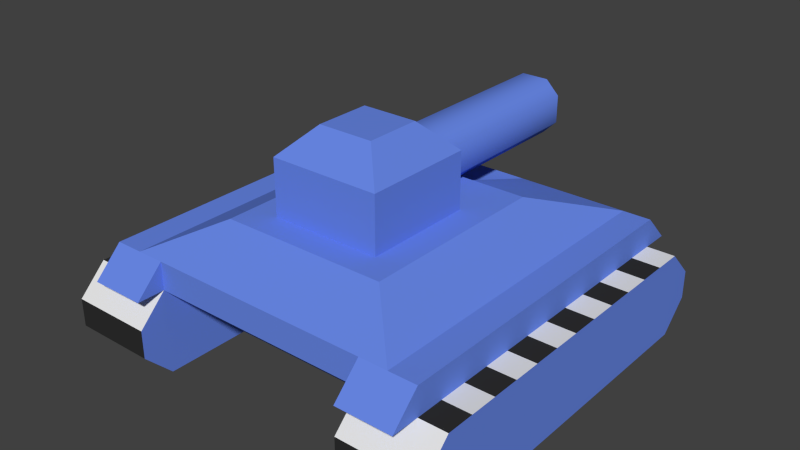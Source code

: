 # Source: playerD.blend  (saved by Blender 2.74.0; exported with 4.5.12 LTS)
import bpy
from mathutils import Matrix  # noqa: F401  (used for matrix-valued properties, if any)

bpy.ops.wm.read_factory_settings(use_empty=True)
scene = bpy.context.scene
scene.name = 'Scene'

# ---- collections
col_collection_1 = bpy.data.collections.new('Collection 1'); scene.collection.children.link(col_collection_1)

# ---- materials (node trees are filled in below, after node groups)
mat_tanktrucks = bpy.data.materials.new('TankTrucks')
mat_tanktrucks.alpha_threshold = 0.0
mat_tanktrucks.use_transparent_shadow = False
mat_tanktrucks.roughness = 0.5
mat_tanktrucks.line_color = (0.0, 0.0, 0.0, 1.0)
mat_tankbody = bpy.data.materials.new('TankBody')
mat_tankbody.alpha_threshold = 0.0
mat_tankbody.use_transparent_shadow = False
mat_tankbody.diffuse_color = (0.1405, 0.2475, 0.8, 1.0)
mat_tankbody.roughness = 0.5
mat_tankbody.line_color = (0.0, 0.0, 0.0, 1.0)
mat_tanktrucks2 = bpy.data.materials.new('TankTrucks2')
mat_tanktrucks2.alpha_threshold = 0.0
mat_tanktrucks2.use_transparent_shadow = False
mat_tanktrucks2.diffuse_color = (0.0291, 0.0291, 0.0291, 1.0)
mat_tanktrucks2.roughness = 0.5

# ---- material node trees

# ---- world
world_world = bpy.data.worlds.new('World'); scene.world = world_world
world_world.color = (0.05088, 0.05088, 0.05088)
world_world.use_sun_shadow = False
world_world.sun_shadow_jitter_overblur = 0.0
world_world.cycles.sampling_method = 'MANUAL'
world_world.cycles.sample_map_resolution = 256

# ---- meshes
me_playerd = bpy.data.meshes.new('playerD')
me_playerd.from_pydata([(-0.875, -0.75, -0.625), (0.5, 0.625, -0.625), (0.875, 0.375, -1.0), (0.5, 0.125, -1.0), (0.5, -0.625, -1.0), (0.875, 0.5, -1.0), (0.875, -0.75, -0.625), (0.875, 0.25, -0.625), (0.875, -0.125, -0.625), (0.5, 0.125, -0.625), (0.125, -0.25, -1.192e-07), (-0.125, -0.25, -1.192e-07), (0.25, 0.125, -0.125), (0.5, 0.625, -1.0), (0.875, -0.625, -0.625), (0.5, 0.625, -0.75), (0.5, -0.75, -0.625), (-0.25, -0.375, -0.125), (0.375, -0.5, -0.375), (0.375, 0.375, -0.375), (0.125, 1.093e-08, 0.0), (-0.875, -0.75, -1.0), (-0.375, 0.375, -0.375), (0.875, -0.5, -0.625), (0.625, 0.75, -0.5), (-0.125, 0.375, -0.375), (0.5, -0.5, -1.0), (-0.875, 0.25, -0.625), (-0.875, 0.875, -0.875), (0.625, -0.75, -0.5), (-0.875, 0.5, -1.0), (-0.875, 0.375, -1.0), (-0.875, -0.625, -0.625), (-0.875, 0.875, -0.875), (-0.375, -0.5, -0.375), (0.875, 0.625, -1.0), (-0.5, -0.75, -0.5), (-0.5, -0.75, -0.625), (-0.875, 0.125, -0.625), (0.5, -0.75, -0.5), (0.125, 0.375, -0.375), (0.125, 0.75, -0.5), (0.5, 0.75, -0.5), (0.125, 0.375, -0.5), (-0.125, 0.75, -0.5), (-0.125, 0.375, -0.5), (-0.5, 0.75, -0.625), (0.5, 0.75, -0.625), (-0.5, -0.625, -0.75), (0.5, -0.625, -0.75), (-0.5, 0.625, -0.75), (0.5, -0.625, -0.625), (0.5, 0.875, -0.75), (0.25, -0.375, -0.125), (0.5, -0.375, -1.0), (0.875, 4.341e-07, -0.625), (0.5, 4.013e-07, -0.625), (0.5, 0.375, -1.0), (0.5, 0.5, -1.0), (0.5, 0.875, -0.875), (0.5, 0.25, -0.625), (0.5, -0.75, -0.625), (0.5, -0.75, -1.0), (0.5, 0.875, -0.875), (0.5, 0.75, -0.625), (0.5, 0.875, -0.75), (0.5, 0.75, -1.0), (0.5, -0.875, -0.875), (-0.625, -0.75, -0.5), (-0.625, 0.75, -0.5), (-0.5, 0.75, -0.5), (0.5, -0.875, -0.75), (-0.875, 0.75, -0.625), (0.875, 0.125, -0.625), (0.875, -0.875, -0.875), (0.875, -0.75, -1.0), (-0.25, -0.375, -0.375), (0.875, -0.875, -0.75), (0.5, -0.75, -1.0), (0.875, -0.875, -0.875), (0.875, -0.875, -0.75), (0.875, 0.75, -1.0), (0.875, 0.875, -0.75), (0.5, 0.25, -1.0), (0.875, 0.75, -0.625), (0.875, 0.875, -0.875), (0.875, -0.75, -1.0), (-0.875, 0.875, -0.75), (0.875, 0.125, -1.0), (0.875, -0.75, -0.625), (0.5, -0.375, -0.625), (0.5, -0.875, -0.625), (0.75, -0.875, -0.625), (0.5, 0.875, -0.625), (0.5, -0.25, -0.625), (0.75, 0.75, -0.5), (0.875, 6.725e-07, -1.0), (0.75, 0.875, -0.625), (0.5, 0.75, -1.0), (0.5, 0.75, -0.5), (0.5, -0.75, -0.5), (0.875, 0.75, -1.0), (0.5, -0.875, -0.875), (0.75, -0.75, -0.5), (0.875, 0.875, -0.75), (0.875, 0.875, -0.875), (-0.5, -0.875, -0.75), (0.5, 6.398e-07, -1.0), (-0.875, 0.75, -1.0), (-0.5, -0.875, -0.875), (-0.875, -0.875, -0.875), (-0.5, 0.75, -1.0), (-0.5, 0.875, -0.75), (-0.5, 0.75, -0.625), (-0.5, 0.875, -0.875), (-0.5, -0.75, -1.0), (0.875, -0.375, -1.0), (0.875, -0.125, -1.0), (0.5, -0.125, -1.0), (-0.875, -0.875, -0.75), (0.5, -0.25, -1.0), (0.5, -0.875, -0.75), (0.875, -0.625, -1.0), (0.5, -0.75, -0.625), (-0.125, 1.0, -0.1875), (-0.5, -0.75, -0.625), (-0.0625, 1.0, -0.125), (-0.125, 0.125, -0.1875), (-0.125, 1.0, -0.3125), (-0.125, 0.125, -0.3125), (-0.0625, 1.0, -0.375), (0.25, 0.125, -0.375), (0.125, 1.0, -0.3125), (0.125, 1.0, -0.1875), (-0.25, 0.125, -0.375), (0.25, -0.375, -0.375), (-0.0625, 0.125, -0.375), (-0.125, -1.093e-08, 0.0), (-0.0625, 0.125, -0.125), (0.0625, 0.125, -0.125), (0.0625, 0.125, -0.375), (0.0625, 1.0, -0.125), (-0.25, 0.125, -0.125), (0.125, 0.125, -0.3125), (0.125, 0.125, -0.1875), (0.0625, 1.0, -0.375), (-0.5, -0.75, -0.5), (-0.75, -0.75, -0.5), (-0.75, 0.75, -0.5), (-0.5, 0.875, -0.625), (-0.5, 0.75, -0.5), (-0.5, -0.125, -0.625), (-0.75, 0.875, -0.625), (-0.5, -0.875, -0.625), (-0.5, 0.25, -0.625), (-0.75, -0.875, -0.625), (0.875, 0.75, -0.625), (0.5, -0.5, -0.625), (0.5, -0.125, -0.625), (0.875, 0.375, -0.625), (0.875, -0.5, -1.0), (0.875, 0.25, -1.0), (0.875, -0.25, -1.0), (0.875, -0.375, -0.625), (0.875, -0.25, -0.625), (0.5, 0.75, -0.625), (0.5, 0.375, -0.625), (0.875, 0.625, -0.625), (0.5, 0.5, -0.625), (0.875, 0.5, -0.625), (-0.5, -0.75, -0.625), (-0.875, -0.625, -1.0), (-0.875, 0.125, -1.0), (-0.875, -0.875, -0.75), (-0.875, -0.75, -0.625), (-0.5, 0.875, -0.875), (-0.5, 0.875, -0.75), (-0.875, -0.875, -0.875), (-0.5, 0.75, -1.0), (-0.875, 0.75, -1.0), (-0.875, -0.25, -0.625), (-0.5, 0.125, -1.0), (-0.875, 0.25, -1.0), (-0.875, -0.5, -1.0), (-0.5, -0.625, -1.0), (-0.875, -0.25, -1.0), (-0.875, -0.125, -1.0), (-0.5, -0.125, -1.0), (-0.5, -0.375, -1.0), (-0.875, 5.196e-07, -1.0), (-0.5, 5.523e-07, -1.0), (-0.875, -0.375, -0.625), (-0.5, -0.875, -0.75), (-0.875, -0.75, -1.0), (-0.5, -0.75, -1.0), (-0.5, -0.875, -0.875), (-0.5, 0.125, -0.625), (-0.875, 2.811e-07, -0.625), (-0.5, 3.139e-07, -0.625), (-0.875, -0.375, -1.0), (-0.875, 0.875, -0.75), (-0.5, 0.625, -1.0), (-0.5, -0.5, -0.625), (-0.5, -0.625, -0.625), (-0.875, 0.625, -1.0), (-0.5, 0.5, -1.0), (-0.5, 0.375, -1.0), (-0.875, 0.625, -0.625), (-0.5, 0.5, -0.625), (-0.875, 0.5, -0.625), (-0.5, 0.625, -0.625), (-0.875, 0.375, -0.625), (-0.875, 0.75, -0.625), (-0.5, -0.25, -0.625), (-0.5, -0.375, -0.625), (-0.5, -0.25, -1.0), (-0.5, 0.25, -1.0), (-0.5, -0.5, -1.0), (-0.5, 0.375, -0.625), (-0.875, -0.125, -0.625), (-0.875, -0.5, -0.625), (-0.5, 0.75, -0.625)], [(41, 42), (44, 70)], [(125, 106, 109, 115), (58, 13, 35, 5), (112, 113, 111, 114), (41, 44, 45, 43), (48, 50, 15, 49), (214, 191, 220, 202), (17, 11, 137, 142), (46, 70, 42, 47), (20, 10, 53, 12), (41, 40, 19, 24), (128, 124, 126, 130), (169, 167, 1, 168), (47, 16, 49, 15), (95, 99, 100, 103), (95, 103, 92, 97), (165, 156, 104, 52), (103, 100, 91, 92), (126, 138, 139, 141), (52, 104, 105, 59), (124, 128, 129, 127), (127, 129, 136, 138), (130, 136, 129, 128), (15, 50, 46, 47), (206, 216, 182, 31), (89, 77, 79, 86), (134, 142, 12, 131), (135, 131, 12, 53), (2, 161, 83, 57), (208, 210, 207, 209), (141, 139, 144, 133), (171, 184, 194, 193), (30, 204, 201, 205), (29, 39, 42, 24), (53, 17, 76, 135), (137, 11, 10, 20), (142, 137, 20, 12), (162, 116, 54, 120), (44, 25, 45), (18, 34, 68, 29), (41, 43, 40), (42, 39, 16, 47), (22, 34, 18, 19), (150, 146, 153, 149), (80, 121, 102, 74), (34, 22, 69, 68), (145, 132, 143, 140), (65, 63, 66, 64), (76, 17, 142, 134), (165, 1, 167, 156), (59, 105, 101, 98), (50, 48, 37, 46), (48, 49, 16, 37), (36, 70, 46, 37), (161, 88, 3, 83), (123, 121, 80, 6), (99, 93, 91, 100), (116, 160, 26, 54), (158, 8, 55, 56), (98, 101, 35, 13), (86, 81, 84, 89), (133, 144, 143, 132), (115, 111, 113, 125), (74, 102, 78, 75), (215, 188, 199, 185), (11, 17, 53, 10), (122, 4, 26, 160), (97, 92, 91, 93), (62, 61, 64, 66), (73, 9, 56, 55), (14, 23, 157, 51), (18, 29, 24, 19), (145, 130, 126, 141), (166, 159, 169, 168), (22, 25, 44, 69), (7, 60, 9, 73), (145, 141, 133, 132), (126, 124, 127, 138), (82, 84, 81, 85), (43, 45, 25, 40), (87, 33, 108, 72), (131, 135, 76, 134), (21, 0, 72, 108), (163, 90, 157, 23), (7, 159, 166, 60), (8, 158, 94, 164), (61, 62, 67, 71), (139, 138, 136, 140), (4, 122, 75, 78), (58, 5, 2, 57), (117, 162, 120, 118), (192, 173, 177, 195), (70, 36, 68, 69), (140, 136, 130, 145), (97, 93, 99, 95), (0, 21, 110, 119), (37, 16, 39, 36), (90, 163, 164, 94), (6, 14, 51, 123), (139, 140, 143, 144), (117, 118, 107, 96), (96, 107, 3, 88), (149, 152, 148, 150), (149, 153, 155, 152), (184, 171, 183, 217), (146, 147, 155, 153), (170, 203, 32, 174), (150, 148, 147, 146), (148, 152, 155, 147), (30, 205, 206, 31), (191, 214, 213, 180), (200, 176, 175, 28), (190, 189, 172, 181), (151, 219, 180, 213), (216, 181, 172, 182), (212, 221, 176, 200), (154, 218, 211, 27), (174, 173, 192, 170), (187, 186, 189, 190), (187, 215, 185, 186), (154, 27, 38, 196), (211, 218, 208, 209), (28, 175, 178, 179), (203, 202, 220, 32), (196, 38, 197, 198), (195, 177, 193, 194), (179, 178, 201, 204), (219, 151, 198, 197), (188, 217, 183, 199), (212, 207, 210, 221)])
me_playerd.polygons.foreach_set('use_smooth', [1, 1, 1, 1, 1, 1, 1, 1, 1, 1, 1, 1, 1, 1, 1, 1, 1, 1, 1, 1, 1, 1, 1, 1, 1, 1, 1, 1, 1, 1, 1, 1, 1, 1, 1, 1, 1, 1, 0, 1, 1, 1, 1, 1, 1, 1, 1, 1, 1, 1, 1, 1, 1, 1, 1, 1, 1, 1, 1, 1, 1, 1, 1, 1, 1, 1, 1, 1, 1, 1, 1, 1, 1, 1, 1, 1, 1, 1, 1, 1, 1, 1, 1, 1, 1, 1, 1, 1, 1, 1, 1, 1, 1, 1, 1, 1, 1, 1, 1, 1, 1, 1, 1, 1, 1, 1, 1, 1, 1, 1, 1, 1, 1, 1, 1, 1, 1, 1, 1, 1, 1, 1, 1, 1, 1, 1, 1, 1, 1])
me_playerd.polygons.foreach_set('material_index', [1, 2, 1, 1, 1, 2, 1, 1, 1, 1, 1, 2, 1, 1, 1, 2, 1, 1, 0, 1, 1, 1, 1, 2, 1, 1, 1, 2, 2, 1, 2, 2, 1, 1, 1, 1, 0, 1, 1, 1, 1, 1, 1, 2, 1, 1, 1, 1, 0, 2, 1, 1, 1, 0, 0, 1, 2, 0, 0, 1, 1, 1, 0, 0, 1, 0, 1, 1, 2, 0, 1, 1, 0, 1, 0, 1, 1, 1, 1, 1, 1, 1, 2, 2, 2, 1, 1, 2, 0, 2, 2, 1, 1, 1, 1, 1, 0, 2, 1, 0, 2, 1, 1, 0, 1, 2, 1, 1, 0, 0, 0, 2, 2, 0, 2, 2, 0, 0, 2, 0, 0, 2, 0, 2, 0, 0, 0, 2, 0])
_k = set([(0, 72), (0, 119), (1, 165), (1, 167), (1, 168), (2, 5), (2, 57), (2, 161), (3, 83), (3, 88), (3, 107), (4, 26), (4, 78), (4, 122), (5, 35), (5, 58), (6, 14), (6, 80), (6, 123), (7, 60), (7, 73), (7, 159), (8, 55), (8, 158), (8, 164), (9, 56), (9, 60), (9, 73), (10, 11), (10, 20), (10, 53), (11, 17), (11, 137), (12, 20), (12, 53), (12, 131), (12, 142), (13, 35), (13, 58), (13, 98), (14, 23), (14, 51), (15, 47), (15, 49), (15, 50), (16, 37), (16, 39), (16, 49), (17, 53), (17, 76), (17, 142), (18, 19), (18, 29), (18, 34), (19, 24), (19, 40), (20, 137), (21, 108), (21, 110), (22, 25), (22, 34), (22, 69), (23, 157), (23, 163), (24, 29), (24, 42), (25, 40), (25, 44), (26, 54), (26, 160), (27, 38), (27, 154), (27, 211), (28, 175), (28, 179), (28, 200), (29, 39), (30, 31), (30, 204), (30, 205), (31, 182), (31, 206), (32, 174), (32, 203), (32, 220), (33, 87), (33, 108), (34, 68), (35, 101), (36, 37), (36, 39), (36, 68), (36, 70), (37, 48), (38, 196), (38, 197), (39, 42), (40, 41), (40, 43), (41, 42), (41, 43), (41, 44), (42, 47), (43, 45), (44, 70), (46, 47), (46, 50), (46, 70), (48, 49), (48, 50), (51, 123), (51, 157), (52, 59), (52, 104), (52, 165), (53, 135), (54, 116), (54, 120), (55, 56), (55, 73), (56, 158), (57, 58), (57, 83), (59, 98), (59, 105), (60, 166), (61, 64), (61, 71), (62, 66), (62, 67), (63, 65), (63, 66), (64, 65), (67, 71), (68, 69), (69, 70), (72, 87), (74, 75), (74, 80), (74, 102), (75, 78), (75, 122), (76, 134), (76, 135), (77, 79), (77, 89), (78, 102), (79, 86), (80, 121), (81, 85), (81, 86), (82, 84), (82, 85), (83, 161), (84, 89), (88, 96), (88, 161), (90, 94), (90, 157), (90, 163), (91, 92), (91, 93), (91, 100), (92, 97), (92, 103), (93, 97), (93, 99), (94, 158), (94, 164), (95, 97), (95, 99), (95, 103), (96, 107), (96, 117), (98, 101), (99, 100), (100, 103), (101, 105), (102, 121), (104, 105), (104, 156), (106, 109), (106, 125), (107, 118), (109, 115), (110, 119), (111, 114), (111, 115), (112, 113), (112, 114), (113, 125), (116, 160), (116, 162), (117, 118), (117, 162), (118, 120), (120, 162), (121, 123), (122, 160), (124, 126), (124, 128), (126, 141), (127, 129), (127, 138), (128, 130), (129, 136), (130, 145), (131, 134), (131, 135), (132, 133), (132, 145), (133, 141), (134, 142), (136, 140), (137, 142), (138, 139), (139, 144), (140, 143), (143, 144), (146, 147), (146, 150), (146, 153), (147, 148), (147, 155), (148, 150), (148, 152), (149, 150), (149, 152), (149, 153), (151, 198), (151, 213), (151, 219), (152, 155), (153, 155), (154, 196), (154, 218), (156, 165), (156, 167), (159, 166), (159, 169), (163, 164), (166, 168), (167, 169), (168, 169), (170, 174), (170, 192), (170, 203), (171, 183), (171, 184), (171, 193), (172, 181), (172, 182), (172, 189), (173, 174), (173, 177), (173, 192), (175, 176), (175, 178), (176, 200), (176, 221), (177, 193), (177, 195), (178, 179), (178, 201), (179, 204), (180, 191), (180, 213), (180, 219), (181, 190), (181, 216), (182, 216), (183, 199), (183, 217), (184, 194), (184, 217), (185, 186), (185, 199), (185, 215), (186, 187), (186, 189), (187, 190), (187, 215), (188, 199), (188, 215), (188, 217), (189, 190), (191, 214), (191, 220), (192, 195), (193, 194), (194, 195), (196, 198), (197, 198), (197, 219), (200, 212), (201, 204), (201, 205), (202, 203), (202, 214), (202, 220), (205, 206), (206, 216), (207, 209), (207, 210), (207, 212), (208, 209), (208, 210), (208, 218), (209, 211), (210, 221), (211, 218), (212, 221), (213, 214)])
me_playerd.attributes.new('sharp_edge', 'BOOLEAN', 'EDGE').data.foreach_set('value', [ (min(e.vertices), max(e.vertices)) in _k for e in me_playerd.edges])
_uv = me_playerd.uv_layers.new(name='UVMap')
_uv.uv.foreach_set('vector', [0.5483, 0.6245, 0.625, 0.8555, 0.5752, 0.5444, 0.4688, 0.7812, 1.0, 0.0, 1.0, 1.0, 0.0, 1.0, 0.0, 0.0, 1.0, 0.0, 0.9232, 0.0, 0.5048, 0.0, 0.5469, 0.0, 0.0, 0.0, 0.0, 0.0, 0.0, 0.0, 0.0, 0.0, 0.0, 0.0, 0.0, 0.0, 0.0, 0.0, 0.0, 0.0, 0.0, 0.0, 1.0, 0.0, 1.0, 1.0, 0.0, 1.0, 0.0, 0.0, 0.0, 0.0, 0.0, 0.0, 0.0, 0.0, 0.0, 0.0, 0.0, 0.0, 0.0, 0.0, 0.0, 0.0, 0.0, 0.0, 0.0, 0.0, 0.0, 0.0, 0.0, 0.0, 0.0, 0.0, 0.0, 0.0, 0.0, 0.0, 0.0, 0.0, 0.8711, 0.4961, 0.8472, 0.4961, 0.8242, 0.488, 0.0, 0.0, 0.0, 1.0, 0.0, 0.0, 1.0, 0.0, 1.0, 1.0, 0.0, 0.0, 0.0, 0.0, 0.0, 0.0, 0.0, 0.0, 0.0, 0.0, 0.0, 0.0, 0.0, 0.0, 0.0, 0.0, 0.0, 0.0, 0.0, 0.0, 0.0, 0.0, 0.0, 0.0, 1.0, 1.0, 0.0, 1.0, 0.0, 0.0, 1.0, 0.0, 0.0, 0.0, 0.0, 0.0, 0.0, 0.0, 0.0, 0.0, 0.8125, 0.8823, 0.0, 0.0, 0.8125, 0.8823, 0.8242, 0.488, 1.0, 1.0, 0.0, 1.0, 0.0, 0.0, 1.0, 0.0, 0.8472, 0.4961, 0.8711, 0.4961, 0.875, 0.8867, 0.8438, 0.8867, 0.8438, 0.8867, 0.875, 0.8867, 0.9062, 0.8823, 0.0, 0.0, 0.894, 0.488, 0.9062, 0.8823, 0.875, 0.8867, 0.8711, 0.4961, 0.0, 0.0, 0.0, 0.0, 0.0, 0.0, 0.0, 0.0, 0.0, 1.0, 0.0, 0.0, 1.0, 0.0, 1.0, 1.0, 0.5483, 0.6245, 0.625, 0.8555, 0.5752, 0.5444, 0.4688, 0.7812, 0.0, 0.0, 0.0, 0.0, 0.0, 0.0, 0.0, 0.0, 0.0, 0.0, 0.0, 0.0, 0.0, 0.0, 0.0, 0.0, 0.0, 1.0, 0.0, 0.0, 1.0, 0.0, 1.0, 1.0, 0.0, 1.0, 0.0, 0.0, 1.0, 0.0, 1.0, 1.0, 0.8242, 0.488, 0.8125, 0.8823, 0.8438, 0.8867, 0.8472, 0.4961, 1.0, 1.0, 0.0, 1.0, 0.0, 0.0, 1.0, 0.0, 1.0, 0.0, 1.0, 1.0, 0.0, 1.0, 0.0, 0.0, 0.0, 0.0, 0.0, 0.0, 0.0, 0.0, 0.0, 0.0, 0.0, 0.0, 0.0, 0.0, 0.0, 0.0, 0.0, 0.0, 0.0, 0.0, 0.0, 0.0, 0.0, 0.0, 0.0, 0.0, 0.0, 0.0, 0.0, 0.0, 0.0, 0.0, 0.0, 0.0, 0.0, 1.0, 0.0, 0.0, 1.0, 0.0, 1.0, 1.0, 0.0, 0.0, 0.0, 0.0, 0.0, 0.0, 0.0, 0.0, 0.0, 0.0, 0.0, 0.0, 0.0, 0.0, 0.0, 0.0, 0.0, 0.0, 0.0, 0.0, 0.0, 0.0, 0.0, 0.0, 0.0, 0.0, 0.0, 0.0, 0.0, 0.0, 0.0, 0.0, 0.0, 0.0, 0.0, 0.0, 0.0, 0.0, 0.0, 0.0, 0.0, 0.0, 0.0, 0.0, 0.0, 0.0, 1.0, 0.0, 1.0, 1.0, 0.0, 1.0, 0.0, 0.0, 0.0, 0.0, 0.0, 0.0, 0.0, 0.0, 0.894, 0.488, 0.8711, 0.4961, 0.875, 0.8867, 0.9062, 0.8823, 1.0, 0.0, 0.5469, 0.0, 0.5048, 0.0, 0.9232, 0.0, 0.0, 0.0, 0.0, 0.0, 0.0, 0.0, 0.0, 0.0, 1.0, 0.0, 1.0, 1.0, 0.0, 1.0, 0.0, 0.0, 1.0, 1.0, 0.0, 1.0, 0.0, 0.0, 1.0, 0.06934, 0.0, 0.0, 0.0, 0.0, 0.0, 0.0, 0.0, 0.0, 0.0, 0.0, 0.0, 0.0, 0.0, 0.0, 0.0, 0.0, 0.0, 0.0, 0.0, 0.0, 0.0, 0.0, 0.0, 0.0, 0.0, 1.0, 0.0, 0.0, 1.0, 0.0, 1.0, 1.0, 1.0, 0.0, 1.0, 1.0, 0.0, 1.0, 0.0, 0.0, 0.0, 0.0, 0.0, 0.0, 0.0, 0.0, 0.0, 0.0, 0.0, 1.0, 0.0, 0.0, 1.0, 0.0, 1.0, 1.0, 1.0, 1.0, 0.0, 1.0, 0.0, 0.0, 1.0, 0.0, 1.0, 1.0, 0.0, 1.0, 0.0, 0.0, 1.0, 0.0, 0.0, 0.0, 0.5048, 0.0, 0.0, 0.0, 0.5483, 0.6245, 0.8472, 0.4961, 0.8438, 0.8867, 0.875, 0.8867, 0.8711, 0.4961, 0.0, 0.0, 0.5048, 0.0, 0.0, 0.0, 0.5483, 0.6245, 0.0, 0.0, 1.0, 0.0, 1.0, 1.0, 0.0, 1.0, 0.0, 1.0, 0.0, 0.0, 1.0, 0.0, 1.0, 1.0, 0.0, 0.0, 0.0, 0.0, 0.0, 0.0, 0.0, 0.0, 0.0, 0.0, 1.0, 0.0, 1.0, 1.0, 0.0, 1.0, 0.0, 0.0, 0.0, 0.0, 0.0, 0.0, 0.0, 0.0, 0.0, 0.0, 0.5483, 0.6245, 0.0, 0.0, 0.5048, 0.0, 0.0, 0.0, 1.0, 0.0, 1.0, 1.0, 0.0, 1.0, 0.0, 1.0, 0.0, 0.0, 1.0, 0.0, 1.0, 1.0, 0.0, 0.0, 0.0, 0.0, 0.0, 0.0, 0.0, 0.0, 0.9097, 0.4763, 0.8242, 0.488, 0.8242, 0.488, 0.894, 0.488, 1.0, 1.0, 0.0, 1.0, 0.0, 0.0, 1.0, 0.0, 0.0, 0.0, 0.0, 0.0, 0.0, 0.0, 0.0, 0.0, 0.0, 0.0, 1.0, 0.0, 1.0, 1.0, 0.0, 1.0, 0.894, 0.488, 0.0, 0.0, 0.8472, 0.4961, 0.8711, 0.4961, 0.8242, 0.488, 0.8472, 0.4961, 0.8438, 0.8867, 0.8125, 0.8823, 1.0, 0.0, 0.9232, 0.0, 0.5048, 0.0, 0.5469, 0.0, 0.0, 0.0, 0.0, 0.0, 0.0, 0.0, 0.0, 0.0, 1.0, 0.0, 0.5469, 0.0, 0.5048, 0.0, 0.9232, 0.0, 0.0, 0.0, 0.0, 0.0, 0.0, 0.0, 0.0, 0.0, 0.0, 0.0, 0.5483, 0.6245, 0.0, 0.0, 0.5048, 0.0, 0.0, 0.0, 1.0, 0.0, 1.0, 1.0, 0.0, 1.0, 0.0, 1.0, 0.0, 0.0, 1.0, 0.0, 1.0, 1.0, 0.0, 0.0, 1.0, 0.0, 1.0, 1.0, 0.0, 1.0, 0.5483, 0.6245, 0.4688, 0.7812, 0.5752, 0.5444, 0.625, 0.8555, 0.0, 0.0, 0.9062, 0.8823, 0.9097, 0.4763, 0.0, 0.0, 1.0, 1.0, 0.0, 1.0, 0.0, 0.0, 1.0, 0.0, 1.0, 1.0, 0.0, 1.0, 0.0, 0.0, 1.0, 0.0, 0.0, 1.0, 0.0, 0.0, 1.0, 0.0, 1.0, 1.0, 0.0, 0.0, 1.0, 0.0, 1.0, 1.0, 0.0, 1.0, 0.0, 0.0, 0.0, 0.0, 0.0, 0.0, 0.0, 0.0, 0.9097, 0.4763, 0.0, 0.0, 0.9097, 0.4763, 0.894, 0.488, 0.0, 0.0, 0.0, 0.0, 0.0, 0.0, 0.0, 0.0, 0.5483, 0.6245, 0.4688, 0.7812, 0.5752, 0.5444, 0.625, 0.8555, 0.0, 0.0, 0.0, 0.0, 0.0, 0.0, 0.0, 0.0, 1.0, 1.0, 0.0, 1.0, 0.0, 0.0, 1.0, 0.0, 0.0, 1.0, 0.0, 0.0, 1.0, 0.0, 1.0, 1.0, 0.0, 0.0, 0.875, 0.8867, 0.8438, 0.8867, 0.8125, 0.8823, 0.0, 0.0, 1.0, 0.0, 1.0, 1.0, 0.0, 1.0, 0.0, 0.0, 1.0, 0.0, 1.0, 1.0, 0.0, 1.0, 0.0, 0.0, 0.0, 0.0, 0.0, 0.0, 0.0, 0.0, 0.0, 0.0, 0.0, 0.0, 0.0, 0.0, 0.0, 0.0, 0.0, 0.0, 1.0, 0.0, 1.0, 1.0, 0.0, 1.0, 0.0, 0.0, 0.0, 0.0, 0.0, 0.0, 0.0, 0.0, 0.0, 1.0, 0.0, 0.0, 1.0, 0.0, 1.0, 1.0, 0.0, 0.0, 0.0, 0.0, 0.0, 0.0, 0.0, 0.0, 0.0, 0.0, 0.0, 0.0, 0.0, 0.0, 0.0, 0.0, 1.0, 1.0, 0.0, 1.0, 0.0, 0.0, 1.0, 0.0, 1.0, 1.0, 0.0, 1.0, 0.0, 0.0, 1.0, 0.0, 1.0, 1.0, 0.0, 1.0, 0.0, 0.0, 1.0, 0.0, 0.0, 0.0, 1.0, 0.0, 1.0, 1.0, 0.0, 1.0, 0.0, 0.0, 1.0, 0.0, 1.0, 1.0, 0.0, 1.0, 0.0, 1.0, 0.0, 0.0, 1.0, 0.0, 1.0, 1.0, 1.0, 1.0, 0.0, 1.0, 0.0, 0.0, 1.0, 0.0, 0.0, 1.0, 0.0, 0.0, 1.0, 0.0, 1.0, 1.0, 1.0, 0.0, 1.0, 1.0, 0.0, 1.0, 0.0, 0.0, 0.0, 0.0, 1.0, 0.0, 1.0, 1.0, 0.0, 1.0, 0.0, 1.0, 0.0, 0.0, 1.0, 0.0, 1.0, 1.0, 0.0, 0.0, 1.0, 0.0, 1.0, 1.0, 0.0, 1.0, 1.0, 1.0, 0.0, 1.0, 0.0, 0.0, 1.0, 0.0, 1.0, 1.0, 0.0, 1.0, 0.0, 0.0, 1.0, 0.06934, 0.0, 1.0, 0.0, 0.0, 1.0, 0.0, 1.0, 1.0, 0.0, 0.0, 1.0, 0.0, 1.0, 1.0, 0.0, 1.0, 0.0, 0.0, 1.0, 0.0, 1.0, 1.0, 0.0, 1.0, 1.0, 1.0, 0.0, 1.0, 0.0, 0.0, 1.0, 0.0, 1.0, 1.0, 0.0, 1.0, 0.0, 0.0, 1.0, 0.0, 0.0, 1.0, 0.0, 0.0, 1.0, 0.0, 1.0, 1.0, 1.0, 0.0, 1.0, 1.0, 0.0, 1.0, 0.0, 0.0])
me_playerd.materials.append(mat_tanktrucks)
me_playerd.materials.append(mat_tankbody)
me_playerd.materials.append(mat_tanktrucks2)
me_playerd.use_remesh_preserve_volume = False
me_playerd.use_remesh_preserve_attributes = False
me_playerd.use_mirror_vertex_groups = False
me_playerd.update()

# ---- objects
ob_playerd = bpy.data.objects.new('playerD', me_playerd)

# ---- transforms, parenting, visibility, modifiers, constraints
ob_playerd.location = (0.0, 0.0, 0.0)
ob_playerd.lineart.crease_threshold = 0.0
_m = ob_playerd.modifiers.new('EdgeSplit', 'EDGE_SPLIT')
_m.use_edge_angle = False

# ---- collection membership
col_collection_1.objects.link(ob_playerd)

# ---- scene / render settings (as saved in the file)
scene.frame_start = 1; scene.frame_end = 250; scene.frame_set(1)
scene.render.engine = 'BLENDER_EEVEE_NEXT'
scene.render.resolution_percentage = 50
scene.render.dither_intensity = 0.0
scene.cycles.use_denoising = False
scene.cycles.samples = 10
scene.cycles.sampling_pattern = 'TABULATED_SOBOL'
scene.cycles.light_sampling_threshold = 0.0
scene.cycles.use_adaptive_sampling = False
scene.cycles.use_light_tree = False
scene.cycles.blur_glossy = 0.0
scene.cycles.volume_bounces = 1
scene.cycles.pixel_filter_type = 'GAUSSIAN'
scene.cycles.sample_clamp_indirect = 0.0
scene.view_settings.view_transform = 'Standard'
bpy.context.view_layer.update()

# ---- added for rendering (the .blend has no active camera and no usable light): camera, sun
cam_auto = bpy.data.cameras.new('AutoCamera')
cam_auto.lens = 50.0
cam_auto.sensor_width = 36.0
cam_auto.clip_end = 1000.0
ob_auto_camera = bpy.data.objects.new('AutoCamera', cam_auto)
scene.collection.objects.link(ob_auto_camera)
ob_auto_camera.location = (2.54699, -2.99389, 1.5376)
ob_auto_camera.rotation_euler = (1.09748, -7.21219e-08, 0.694738)
scene.camera = ob_auto_camera
light_auto_sun = bpy.data.lights.new('AutoSun', 'SUN')
light_auto_sun.energy = 3.0
light_auto_sun.angle = 0.0523599
ob_auto_sun = bpy.data.objects.new('AutoSun', light_auto_sun)
scene.collection.objects.link(ob_auto_sun)
ob_auto_sun.rotation_euler = (0.872665, 0.174533, 0.523599)
bpy.context.view_layer.update()
